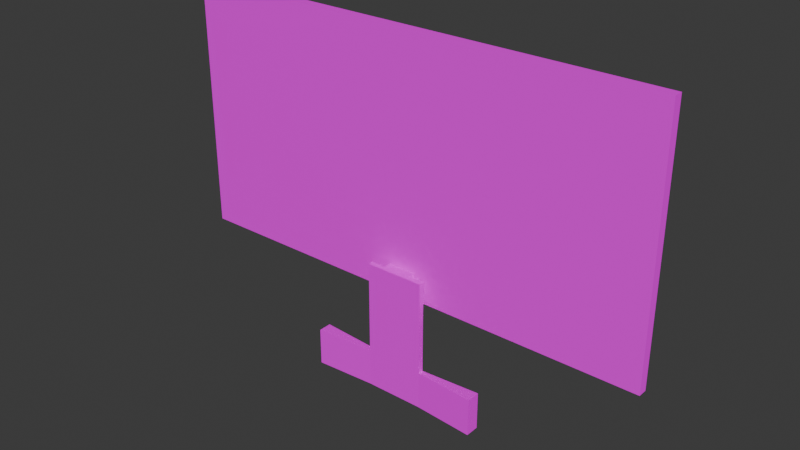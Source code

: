 # Source: Computer_Monitor.blend  (saved by Blender 4.0.36; exported with 4.5.12 LTS)
import bpy
from mathutils import Matrix  # noqa: F401  (used for matrix-valued properties, if any)

bpy.ops.wm.read_factory_settings(use_empty=True)
scene = bpy.context.scene
scene.name = 'Scene'

# ---- collections
col_collection = bpy.data.collections.new('Collection'); scene.collection.children.link(col_collection)

# ---- materials (node trees are filled in below, after node groups)
mat_material_001 = bpy.data.materials.new('Material.001')
mat_material_001.alpha_threshold = 0.0
mat_material_001.use_transparent_shadow = False
mat_material_001.diffuse_color = (0.04519, 0.04519, 0.04519, 1.0)
mat_material_001.roughness = 0.5
mat_material_001.line_color = (0.0, 0.0, 0.0, 1.0)

# ---- material node trees
mat_material_001.use_nodes = True; mat_material_001.node_tree.nodes.clear()
_N = mat_material_001.node_tree.nodes; _L = mat_material_001.node_tree.links
n0 = _N.new('ShaderNodeOutputMaterial'); n0.name = 'Material Output'; n0.location = (300, 300)
n1 = _N.new('ShaderNodeBsdfPrincipled'); n1.name = 'Principled BSDF'; n1.location = (10, 300)
n1.inputs[1].default_value = 1.0
n1.inputs[2].default_value = 1.0
n1.inputs[3].default_value = 1.45
n2 = _N.new('ShaderNodeTexImage'); n2.name = 'Image Texture'; n2.location = (-280, 275)
_L.new(n1.outputs[0], n0.inputs[0])
_L.new(n2.outputs[0], n1.inputs[0])
n0.is_active_output = True

# ---- world
world_world = bpy.data.worlds.new('World'); scene.world = world_world
world_world.use_nodes = True; world_world.node_tree.nodes.clear()
_N = world_world.node_tree.nodes; _L = world_world.node_tree.links
n0 = _N.new('ShaderNodeOutputWorld'); n0.name = 'World Output'; n0.location = (300, 300)
n1 = _N.new('ShaderNodeBackground'); n1.name = 'Background'; n1.location = (10, 300)
n1.inputs[0].default_value = (0.05088, 0.05088, 0.05088, 1.0)
_L.new(n1.outputs[0], n0.inputs[0])
n0.is_active_output = True
world_world.color = (0.05088, 0.05088, 0.05088)
world_world.use_sun_shadow = False
world_world.sun_shadow_jitter_overblur = 0.0

# ---- meshes
me_plane_155 = bpy.data.meshes.new('Plane.155')
me_plane_155.from_pydata([(-1.047, -0.3976, -6.289e-09), (1.047, -0.3976, -6.289e-09), (-1.047, 0.6853, -6.289e-09), (1.047, 0.6853, -6.289e-09), (-1.047, 0.6853, 0.0398), (-1.047, -0.3976, 0.0398), (1.047, -0.3976, 0.0398), (1.047, 0.6853, 0.0398), (-0.1284, -0.8489, 0.06928), (0.1273, -0.8489, 0.06928), (-0.1284, -0.28, 0.06928), (0.1273, -0.28, 0.06928), (0.05548, -0.8489, 0.06928), (0.05548, -0.28, 0.06928), (-0.06519, -0.28, 0.06928), (-0.06519, -0.8489, 0.06928), (-0.1284, -0.4164, 0.06928), (0.1273, -0.4164, 0.06928), (0.05548, -0.4164, 0.06928), (-0.06519, -0.4164, 0.06928), (-0.1284, -0.6853, 0.06928), (0.05548, -0.6853, 0.06928), (-0.06519, -0.6853, 0.06928), (0.1273, -0.6853, 0.06928), (-0.1284, -0.6853, 0.09275), (-0.1284, -0.8489, 0.09275), (0.05548, -0.8489, 0.09275), (0.1273, -0.8489, 0.09275), (0.1273, -0.4164, 0.09275), (0.1273, -0.28, 0.09275), (-0.06519, -0.28, 0.09275), (-0.1284, -0.28, 0.09275), (-0.06519, -0.8489, 0.09275), (0.05548, -0.28, 0.09275), (0.05548, -0.6853, 0.09275), (-0.06519, -0.6853, 0.09275), (-0.1284, -0.4164, 0.09275), (0.1273, -0.6853, 0.09275), (0.05548, -0.4164, 0.09275), (-0.06519, -0.4164, 0.09275), (0.05548, -0.28, 0.03689), (-0.06519, -0.28, 0.03689), (0.05548, -0.4164, 0.03689), (-0.06519, -0.4164, 0.03689), (0.3862, -0.8489, 0.05082), (0.3862, -0.6853, 0.05082), (0.3862, -0.8489, 0.1112), (0.3862, -0.6853, 0.1112), (-0.3919, -0.6853, 0.05243), (-0.3919, -0.8489, 0.05243), (-0.3919, -0.6853, 0.1096), (-0.3919, -0.8489, 0.1096)], [], [(0, 2, 3, 1), (5, 6, 7, 4), (1, 3, 7, 6), (2, 0, 5, 4), (3, 2, 4, 7), (0, 1, 6, 5), (18, 13, 11, 17), (18, 42, 40, 13), (16, 10, 14, 19), (20, 16, 19, 22), (22, 19, 18, 21), (21, 18, 17, 23), (12, 21, 23, 9), (15, 22, 21, 12), (8, 20, 22, 15), (38, 28, 29, 33), (39, 38, 33, 30), (36, 39, 30, 31), (24, 35, 39, 36), (35, 34, 38, 39), (34, 37, 28, 38), (26, 27, 37, 34), (32, 26, 34, 35), (25, 32, 35, 24), (20, 24, 36, 16), (24, 50, 51, 25), (14, 30, 33, 13), (12, 26, 32, 15), (17, 28, 37, 23), (9, 27, 26, 12), (15, 32, 25, 8), (13, 33, 29, 11), (11, 29, 28, 17), (9, 44, 46, 27), (10, 31, 30, 14), (16, 36, 31, 10), (43, 41, 40, 42), (19, 43, 42, 18), (14, 41, 43, 19), (13, 40, 41, 14), (45, 47, 46, 44), (27, 46, 47, 37), (37, 47, 45, 23), (23, 45, 44, 9), (49, 51, 50, 48), (8, 49, 48, 20), (20, 48, 50, 24), (25, 51, 49, 8)])
_uv = me_plane_155.uv_layers.new(name='UVMap')
_uv.uv.foreach_set('vector', [0.0, 0.0, 0.0, 1.0, 1.0, 1.0, 1.0, 0.0, 0.0, 0.0, 1.0, 0.0, 1.0, 1.0, 0.0, 1.0, 1.0, 0.0, 1.0, 1.0, 1.0, 1.0, 1.0, 0.0, 0.0, 1.0, 0.0, 0.0, 0.0, 0.0, 0.0, 1.0, 1.0, 1.0, 0.0, 1.0, 0.0, 1.0, 1.0, 1.0, 0.0, 0.0, 1.0, 0.0, 1.0, 0.0, 0.0, 0.0, 0.7192, 0.7602, 0.7192, 1.0, 1.0, 1.0, 1.0, 0.7602, 0.7192, 0.7602, 0.7192, 0.7602, 0.7192, 1.0, 0.7192, 1.0, 0.0, 0.7602, 0.0, 1.0, 0.2471, 1.0, 0.2471, 0.7602, 0.0, 0.2876, 0.0, 0.7602, 0.2471, 0.7602, 0.2471, 0.2876, 0.2471, 0.2876, 0.2471, 0.7602, 0.7192, 0.7602, 0.7192, 0.2876, 0.7192, 0.2876, 0.7192, 0.7602, 1.0, 0.7602, 1.0, 0.2876, 0.7192, 0.0, 0.7192, 0.2876, 1.0, 0.2876, 1.0, 0.0, 0.2471, 0.0, 0.2471, 0.2876, 0.7192, 0.2876, 0.7192, 0.0, 0.0, 0.0, 0.0, 0.2876, 0.2471, 0.2876, 0.2471, 0.0, 0.7192, 0.7602, 1.0, 0.7602, 1.0, 1.0, 0.7192, 1.0, 0.2471, 0.7602, 0.7192, 0.7602, 0.7192, 1.0, 0.2471, 1.0, 0.0, 0.7602, 0.2471, 0.7602, 0.2471, 1.0, 0.0, 1.0, 0.0, 0.2876, 0.2471, 0.2876, 0.2471, 0.7602, 0.0, 0.7602, 0.2471, 0.2876, 0.7192, 0.2876, 0.7192, 0.7602, 0.2471, 0.7602, 0.7192, 0.2876, 1.0, 0.2876, 1.0, 0.7602, 0.7192, 0.7602, 0.7192, 0.0, 1.0, 0.0, 1.0, 0.2876, 0.7192, 0.2876, 0.2471, 0.0, 0.7192, 0.0, 0.7192, 0.2876, 0.2471, 0.2876, 0.0, 0.0, 0.2471, 0.0, 0.2471, 0.2876, 0.0, 0.2876, 0.0, 0.2876, 0.0, 0.2876, 0.0, 0.7602, 0.0, 0.7602, 0.0, 0.2876, 0.0, 0.2876, 0.0, 0.0, 0.0, 0.0, 0.2471, 1.0, 0.2471, 1.0, 0.7192, 1.0, 0.7192, 1.0, 0.7192, 0.0, 0.7192, 0.0, 0.2471, 0.0, 0.2471, 0.0, 1.0, 0.7602, 1.0, 0.7602, 1.0, 0.2876, 1.0, 0.2876, 1.0, 0.0, 1.0, 0.0, 0.7192, 0.0, 0.7192, 0.0, 0.2471, 0.0, 0.2471, 0.0, 0.0, 0.0, 0.0, 0.0, 0.7192, 1.0, 0.7192, 1.0, 1.0, 1.0, 1.0, 1.0, 1.0, 1.0, 1.0, 1.0, 1.0, 0.7602, 1.0, 0.7602, 1.0, 0.0, 1.0, 0.0, 1.0, 0.0, 1.0, 0.0, 0.0, 1.0, 0.0, 1.0, 0.2471, 1.0, 0.2471, 1.0, 0.0, 0.7602, 0.0, 0.7602, 0.0, 1.0, 0.0, 1.0, 0.2471, 0.7602, 0.2471, 1.0, 0.7192, 1.0, 0.7192, 0.7602, 0.2471, 0.7602, 0.2471, 0.7602, 0.7192, 0.7602, 0.7192, 0.7602, 0.2471, 1.0, 0.2471, 1.0, 0.2471, 0.7602, 0.2471, 0.7602, 0.7192, 1.0, 0.7192, 1.0, 0.2471, 1.0, 0.2471, 1.0, 1.0, 0.2876, 1.0, 0.2876, 1.0, 0.0, 1.0, 0.0, 1.0, 0.0, 1.0, 0.0, 1.0, 0.2876, 1.0, 0.2876, 1.0, 0.2876, 1.0, 0.2876, 1.0, 0.2876, 1.0, 0.2876, 1.0, 0.2876, 1.0, 0.2876, 1.0, 0.0, 1.0, 0.0, 0.0, 0.0, 0.0, 0.0, 0.0, 0.2876, 0.0, 0.2876, 0.0, 0.0, 0.0, 0.0, 0.0, 0.2876, 0.0, 0.2876, 0.0, 0.2876, 0.0, 0.2876, 0.0, 0.2876, 0.0, 0.2876, 0.0, 0.0, 0.0, 0.0, 0.0, 0.0, 0.0, 0.0])
me_plane_155.materials.append(mat_material_001)
me_plane_155.update()

# ---- objects
ob_plane_215 = bpy.data.objects.new('Plane.215', me_plane_155)

# ---- transforms, parenting, visibility, modifiers, constraints
ob_plane_215.location = (0.0, 0.0, 0.0)
ob_plane_215.rotation_euler = (1.571, 0.0, 0.0)
ob_plane_215.scale = (1.0, 1.0, 1.0)

# ---- collection membership
col_collection.objects.link(ob_plane_215)

# ---- scene / render settings (as saved in the file)
scene.frame_start = 1; scene.frame_end = 250; scene.frame_set(1)
scene.render.engine = 'BLENDER_EEVEE_NEXT'
scene.cycles.sampling_pattern = 'TABULATED_SOBOL'
bpy.context.view_layer.update()

# ---- added for rendering (the .blend has no active camera and no usable light): camera, sun
cam_auto = bpy.data.cameras.new('AutoCamera')
cam_auto.lens = 50.0
cam_auto.sensor_width = 36.0
cam_auto.clip_end = 1000.0
ob_auto_camera = bpy.data.objects.new('AutoCamera', cam_auto)
scene.collection.objects.link(ob_auto_camera)
ob_auto_camera.location = (2.40331, -2.93958, 1.84088)
ob_auto_camera.rotation_euler = (1.09748, -7.21219e-08, 0.694738)
scene.camera = ob_auto_camera
light_auto_sun = bpy.data.lights.new('AutoSun', 'SUN')
light_auto_sun.energy = 3.0
light_auto_sun.angle = 0.0523599
ob_auto_sun = bpy.data.objects.new('AutoSun', light_auto_sun)
scene.collection.objects.link(ob_auto_sun)
ob_auto_sun.rotation_euler = (0.872665, 0.174533, 0.523599)
bpy.context.view_layer.update()
